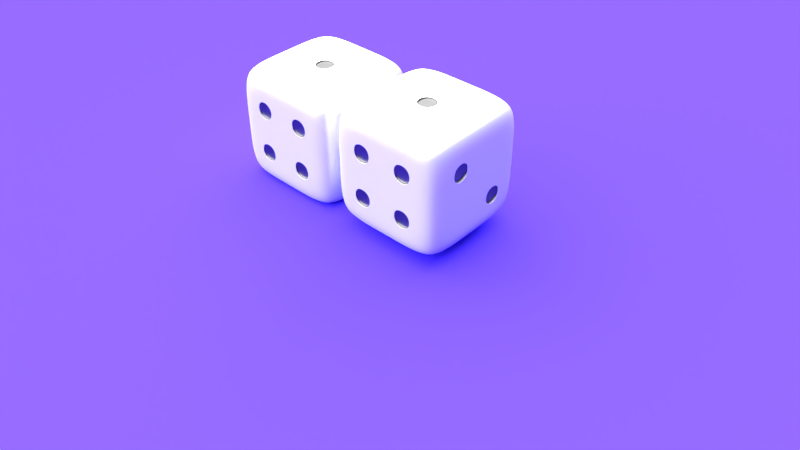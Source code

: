 # Source: Dado_.blend  (saved by Blender 2.79.0; exported with 4.5.12 LTS)
import bpy
from mathutils import Matrix  # noqa: F401  (used for matrix-valued properties, if any)

bpy.ops.wm.read_factory_settings(use_empty=True)
scene = bpy.context.scene
scene.name = 'Scene'

# ---- collections
col_collection_1 = bpy.data.collections.new('Collection 1'); scene.collection.children.link(col_collection_1)

# ---- materials (node trees are filled in below, after node groups)
mat_material_003 = bpy.data.materials.new('Material.003')
mat_material_003.alpha_threshold = 0.0
mat_material_003.roughness = 0.5
mat_material_001 = bpy.data.materials.new('Material.001')
mat_material_001.alpha_threshold = 0.0
mat_material_001.roughness = 0.5
mat_material_001.line_color = (0.0, 0.0, 0.0, 1.0)
mat_material_002 = bpy.data.materials.new('Material.002')
mat_material_002.alpha_threshold = 0.0
mat_material_002.roughness = 0.5

# ---- material node trees
mat_material_003.use_nodes = True; mat_material_003.node_tree.nodes.clear()
_N = mat_material_003.node_tree.nodes; _L = mat_material_003.node_tree.links
n0 = _N.new('ShaderNodeOutputMaterial'); n0.name = 'Material Output'; n0.location = (300, 300)
n1 = _N.new('ShaderNodeBsdfDiffuse'); n1.name = 'Diffuse BSDF'; n1.location = (10, 300)
n1.inputs[0].default_value = (0.07, 0.034, 0.8, 1.0)
_L.new(n1.outputs[0], n0.inputs[0])
n0.is_active_output = True
mat_material_001.use_nodes = True; mat_material_001.node_tree.nodes.clear()
_N = mat_material_001.node_tree.nodes; _L = mat_material_001.node_tree.links
n0 = _N.new('ShaderNodeOutputMaterial'); n0.name = 'Material'; n0.location = (300, 300)
n1 = _N.new('ShaderNodeMixShader'); n1.name = 'Mezclar sombreadores'; n1.location = (10, 300)
n2 = _N.new('ShaderNodeBsdfDiffuse'); n2.name = 'BSDF Difuso'; n2.location = (-190, 200)
n3 = _N.new('ShaderNodeBsdfAnisotropic'); n3.name = 'BSDF Reflectivo'; n3.location = (-190, 100)
n3.distribution = 'BECKMANN'
n3.inputs[1].default_value = 0.4472
_L.new(n1.outputs[0], n0.inputs[0])
_L.new(n2.outputs[0], n1.inputs[1])
_L.new(n3.outputs[0], n1.inputs[2])
n0.is_active_output = True
mat_material_002.use_nodes = True; mat_material_002.node_tree.nodes.clear()
_N = mat_material_002.node_tree.nodes; _L = mat_material_002.node_tree.links
n0 = _N.new('ShaderNodeOutputMaterial'); n0.name = 'Material'; n0.location = (300, 300)
n1 = _N.new('ShaderNodeMixShader'); n1.name = 'Mezclar sombreadores'; n1.location = (10, 300)
n1.inputs[0].default_value = 0.169
n2 = _N.new('ShaderNodeBsdfDiffuse'); n2.name = 'Diffuse BSDF'; n2.location = (-190, 200)
n2.inputs[0].default_value = (0.0, 0.0, 0.0, 1.0)
n3 = _N.new('ShaderNodeBsdfAnisotropic'); n3.name = 'Glossy BSDF'; n3.location = (-190, 100)
n3.distribution = 'BECKMANN'
n3.inputs[1].default_value = 0.4472
_L.new(n1.outputs[0], n0.inputs[0])
_L.new(n2.outputs[0], n1.inputs[1])
_L.new(n3.outputs[0], n1.inputs[2])
n0.is_active_output = True

# ---- world
world_world = bpy.data.worlds.new('World'); scene.world = world_world
world_world.color = (0.05088, 0.05088, 0.05088)
world_world.use_sun_shadow = False
world_world.sun_shadow_jitter_overblur = 0.0
world_world.cycles.sampling_method = 'MANUAL'

# ---- cameras
cam_camera = bpy.data.cameras.new('Camera')
cam_camera.clip_end = 100.0
cam_camera.lens = 35.0
cam_camera.sensor_width = 32.0
cam_camera.sensor_height = 18.0
cam_camera.ortho_scale = 7.314
cam_camera.dof.focus_distance = 0.0

# ---- lights
light_lamp = bpy.data.lights.new('Lamp', 'SUN')
light_lamp.transmission_factor = 0.0
light_lamp.cutoff_distance = 30.0
light_lamp.angle = 2.498
light_lamp.energy = 16.9
light_lamp.shadow_buffer_clip_start = 1.001
light_lamp.shadow_soft_size = 3.0
light_lamp.shadow_cascade_max_distance = 1000.0

# ---- meshes
me_plane = bpy.data.meshes.new('Plane')
me_plane.from_pydata([(-1.0, -1.0, 0.0), (1.0, -1.0, 0.0), (-1.0, 1.0, 0.0), (1.0, 1.0, 0.0)], [], [(0, 1, 3, 2)])
me_plane.materials.append(mat_material_003)
me_plane.use_remesh_preserve_volume = False
me_plane.use_remesh_preserve_attributes = False
me_plane.use_mirror_vertex_groups = False
me_plane.update()
me_cube_001 = bpy.data.meshes.new('Cube.001')
me_cube_001.from_pydata([(0.9248, 0.9248, -0.9248), (0.9248, -0.9248, -0.9248), (-0.9248, -0.9248, -0.9248), (-0.9248, 0.9248, -0.9248), (0.9248, 0.9248, 0.9248), (0.9248, -0.9248, 0.9248), (-0.9248, -0.9248, 0.9248), (-0.9248, 0.9248, 0.9248), (1.0, 0.6, -1.0), (1.0, 0.2, -1.0), (1.0, -0.2, -1.0), (1.0, -0.6, -1.0), (-1.0, -0.6, -1.0), (-1.0, -0.2, -1.0), (-1.0, 0.2, -1.0), (-1.0, 0.6, -1.0), (1.0, 0.6, 1.0), (1.0, 0.2, 1.0), (1.0, -0.2, 1.0), (1.0, -0.6, 1.0), (-1.0, -0.6, 1.0), (-1.0, -0.2, 1.0), (-1.0, 0.2, 1.0), (-1.0, 0.6, 1.0), (0.6, 1.0, -1.0), (0.2, 1.0, -1.0), (-0.2, 1.0, -1.0), (-0.6, 1.0, -1.0), (0.6, -1.0, -1.0), (0.2, -1.0, -1.0), (-0.2, -1.0, -1.0), (-0.6, -1.0, -1.0), (0.6, 1.0, 1.0), (0.2, 1.0, 1.0), (-0.2, 1.0, 1.0), (-0.6, 1.0, 1.0), (0.6, -1.0, 1.0), (0.2, -1.0, 1.0), (-0.2, -1.0, 1.0), (-0.6, -1.0, 1.0), (-0.6, 0.6, 1.0), (-0.2, 0.6, 1.0), (0.2, 0.6, 1.0), (0.6, 0.6, 1.0), (-0.6, 0.2, 1.0), (-0.2, 0.2, 1.0), (0.2, 0.2, 1.0), (0.6, 0.2, 1.0), (-0.6, -0.2, 1.0), (-0.2, -0.2, 1.0), (0.2, -0.2, 1.0), (0.6, -0.2, 1.0), (-0.6, -0.6, 1.0), (-0.2, -0.6, 1.0), (0.2, -0.6, 1.0), (0.6, -0.6, 1.0), (0.6, 0.6, -1.0), (0.2, 0.6, -1.0), (-0.2, 0.6, -1.0), (-0.6, 0.6, -1.0), (0.6, 0.2, -1.0), (0.2, 0.2, -1.0), (-0.2, 0.2, -1.0), (-0.6, 0.2, -1.0), (0.6, -0.2, -1.0), (0.2, -0.2, -1.0), (-0.2, -0.2, -1.0), (-0.6, -0.2, -1.0), (0.6, -0.6, -1.0), (0.2, -0.6, -1.0), (-0.2, -0.6, -1.0), (-0.6, -0.6, -1.0), (1.0, 1.0, -0.6), (1.0, 1.0, -0.2), (1.0, 1.0, 0.2), (1.0, 1.0, 0.6), (1.0, -1.0, -0.6), (1.0, -1.0, -0.2), (1.0, -1.0, 0.2), (1.0, -1.0, 0.6), (-1.0, -1.0, -0.6), (-1.0, -1.0, -0.2), (-1.0, -1.0, 0.2), (-1.0, -1.0, 0.6), (-1.0, 1.0, -0.6), (-1.0, 1.0, -0.2), (-1.0, 1.0, 0.2), (-1.0, 1.0, 0.6), (-1.0, -0.6, 0.6), (-1.0, -0.6, 0.2), (-1.0, -0.6, -0.2), (-1.0, -0.6, -0.6), (-1.0, -0.2, 0.6), (-1.0, -0.2, 0.2), (-1.0, -0.2, -0.2), (-1.0, -0.2, -0.6), (-1.0, 0.2, 0.6), (-1.0, 0.2, 0.2), (-1.0, 0.2, -0.2), (-1.0, 0.2, -0.6), (-1.0, 0.6, 0.6), (-1.0, 0.6, 0.2), (-1.0, 0.6, -0.2), (-1.0, 0.6, -0.6), (1.0, 0.6, 0.6), (1.0, 0.6, 0.2), (1.0, 0.6, -0.2), (1.0, 0.6, -0.6), (1.0, 0.2, 0.6), (1.0, 0.2, 0.2), (1.0, 0.2, -0.2), (1.0, 0.2, -0.6), (1.0, -0.2, 0.6), (1.0, -0.2, 0.2), (1.0, -0.2, -0.2), (1.0, -0.2, -0.6), (1.0, -0.6, 0.6), (1.0, -0.6, 0.2), (1.0, -0.6, -0.2), (1.0, -0.6, -0.6), (0.6, 1.0, -0.6), (0.6, 1.0, -0.2), (0.6, 1.0, 0.2), (0.6, 1.0, 0.6), (0.2, 1.0, -0.6), (0.2, 1.0, -0.2), (0.2, 1.0, 0.2), (0.2, 1.0, 0.6), (-0.2, 1.0, -0.6), (-0.2, 1.0, -0.2), (-0.2, 1.0, 0.2), (-0.2, 1.0, 0.6), (-0.6, 1.0, -0.6), (-0.6, 1.0, -0.2), (-0.6, 1.0, 0.2), (-0.6, 1.0, 0.6), (0.6, -1.0, 0.6), (0.6, -1.0, 0.2), (0.6, -1.0, -0.2), (0.6, -1.0, -0.6), (0.2, -1.0, 0.6), (0.2, -1.0, 0.2), (0.2, -1.0, -0.2), (0.2, -1.0, -0.6), (-0.2, -1.0, 0.6), (-0.2, -1.0, 0.2), (-0.2, -1.0, -0.2), (-0.2, -1.0, -0.6), (-0.6, -1.0, 0.6), (-0.6, -1.0, 0.2), (-0.6, -1.0, -0.2), (-0.6, -1.0, -0.6), (0.5644, -0.2356, -1.0), (0.5644, -0.5644, -1.0), (0.2356, -0.5644, -1.0), (0.2356, -0.2356, -1.0), (-0.2356, -0.2356, -1.0), (-0.2356, -0.5644, -1.0), (-0.5644, -0.5644, -1.0), (-0.5644, -0.2356, -1.0), (0.5644, 0.1644, -1.0), (0.5644, -0.1644, -1.0), (0.2356, -0.1644, -1.0), (0.2356, 0.1644, -1.0), (-0.2356, 0.1644, -1.0), (-0.2356, -0.1644, -1.0), (-0.5644, -0.1644, -1.0), (-0.5644, 0.1644, -1.0), (0.5644, 0.5644, -1.0), (0.5644, 0.2356, -1.0), (0.2356, 0.2356, -1.0), (0.2356, 0.5644, -1.0), (-0.2356, 0.5644, -1.0), (-0.2356, 0.2356, -1.0), (-0.5644, 0.2356, -1.0), (-0.5644, 0.5644, -1.0), (0.1644, 0.1644, 1.0), (-0.1644, 0.1644, 1.0), (-0.1644, -0.1644, 1.0), (0.1644, -0.1644, 1.0), (-0.2356, -1.0, 0.2356), (-0.2356, -1.0, 0.5644), (-0.5644, -1.0, 0.5644), (-0.5644, -1.0, 0.2356), (0.5644, -1.0, -0.5644), (0.5644, -1.0, -0.2356), (0.2356, -1.0, -0.2356), (0.2356, -1.0, -0.5644), (-0.2356, 1.0, 0.5644), (-0.2356, 1.0, 0.2356), (-0.5644, 1.0, 0.2356), (-0.5644, 1.0, 0.5644), (-0.2356, 1.0, -0.2356), (-0.2356, 1.0, -0.5644), (-0.5644, 1.0, -0.5644), (-0.5644, 1.0, -0.2356), (0.1644, 1.0, 0.1644), (0.1644, 1.0, -0.1644), (-0.1644, 1.0, -0.1644), (-0.1644, 1.0, 0.1644), (0.5644, 1.0, 0.5644), (0.5644, 1.0, 0.2356), (0.2356, 1.0, 0.2356), (0.2356, 1.0, 0.5644), (0.5644, 1.0, -0.2356), (0.5644, 1.0, -0.5644), (0.2356, 1.0, -0.5644), (0.2356, 1.0, -0.2356), (1.0, -0.2356, -0.5644), (1.0, -0.2356, -0.2356), (1.0, -0.5644, -0.2356), (1.0, -0.5644, -0.5644), (1.0, 0.1644, -0.1644), (1.0, 0.1644, 0.1644), (1.0, -0.1644, 0.1644), (1.0, -0.1644, -0.1644), (1.0, 0.5644, 0.2356), (1.0, 0.5644, 0.5644), (1.0, 0.2356, 0.5644), (1.0, 0.2356, 0.2356), (-1.0, 0.2356, -0.5644), (-1.0, 0.2356, -0.2356), (-1.0, 0.5644, -0.2356), (-1.0, 0.5644, -0.5644), (-1.0, 0.2356, 0.2356), (-1.0, 0.2356, 0.5644), (-1.0, 0.5644, 0.5644), (-1.0, 0.5644, 0.2356), (-1.0, -0.5644, -0.5644), (-1.0, -0.5644, -0.2356), (-1.0, -0.2356, -0.2356), (-1.0, -0.2356, -0.5644), (-1.0, -0.5644, 0.2356), (-1.0, -0.5644, 0.5644), (-1.0, -0.2356, 0.5644), (-1.0, -0.2356, 0.2356), (0.5644, -0.2356, -1.0), (0.5644, -0.5644, -1.0), (0.2356, -0.5644, -1.0), (0.2356, -0.2356, -1.0), (-0.2356, -0.2356, -1.0), (-0.2356, -0.5644, -1.0), (-0.5644, -0.5644, -1.0), (-0.5644, -0.2356, -1.0), (0.5644, 0.1644, -1.0), (0.5644, -0.1644, -1.0), (0.2356, -0.1644, -1.0), (0.2356, 0.1644, -1.0), (-0.2356, 0.1644, -1.0), (-0.2356, -0.1644, -1.0), (-0.5644, -0.1644, -1.0), (-0.5644, 0.1644, -1.0), (0.5644, 0.5644, -1.0), (0.5644, 0.2356, -1.0), (0.2356, 0.2356, -1.0), (0.2356, 0.5644, -1.0), (-0.2356, 0.5644, -1.0), (-0.2356, 0.2356, -1.0), (-0.5644, 0.2356, -1.0), (-0.5644, 0.5644, -1.0), (0.1644, 0.1644, 1.0), (-0.1644, 0.1644, 1.0), (-0.1644, -0.1644, 1.0), (0.1644, -0.1644, 1.0), (-0.2356, -1.0, 0.2356), (-0.2356, -1.0, 0.5644), (-0.5644, -1.0, 0.5644), (-0.5644, -1.0, 0.2356), (0.5644, -1.0, -0.5644), (0.5644, -1.0, -0.2356), (0.2356, -1.0, -0.2356), (0.2356, -1.0, -0.5644), (-0.2356, 1.0, 0.5644), (-0.2356, 1.0, 0.2356), (-0.5644, 1.0, 0.2356), (-0.5644, 1.0, 0.5644), (-0.2356, 1.0, -0.2356), (-0.2356, 1.0, -0.5644), (-0.5644, 1.0, -0.5644), (-0.5644, 1.0, -0.2356), (0.1644, 1.0, 0.1644), (0.1644, 1.0, -0.1644), (-0.1644, 1.0, -0.1644), (-0.1644, 1.0, 0.1644), (0.5644, 1.0, 0.5644), (0.5644, 1.0, 0.2356), (0.2356, 1.0, 0.2356), (0.2356, 1.0, 0.5644), (0.5644, 1.0, -0.2356), (0.5644, 1.0, -0.5644), (0.2356, 1.0, -0.5644), (0.2356, 1.0, -0.2356), (1.0, -0.2356, -0.5644), (1.0, -0.2356, -0.2356), (1.0, -0.5644, -0.2356), (1.0, -0.5644, -0.5644), (1.0, 0.1644, -0.1644), (1.0, 0.1644, 0.1644), (1.0, -0.1644, 0.1644), (1.0, -0.1644, -0.1644), (1.0, 0.5644, 0.2356), (1.0, 0.5644, 0.5644), (1.0, 0.2356, 0.5644), (1.0, 0.2356, 0.2356), (-1.0, 0.2356, -0.5644), (-1.0, 0.2356, -0.2356), (-1.0, 0.5644, -0.2356), (-1.0, 0.5644, -0.5644), (-1.0, 0.2356, 0.2356), (-1.0, 0.2356, 0.5644), (-1.0, 0.5644, 0.5644), (-1.0, 0.5644, 0.2356), (-1.0, -0.5644, -0.5644), (-1.0, -0.5644, -0.2356), (-1.0, -0.2356, -0.2356), (-1.0, -0.2356, -0.5644), (-1.0, -0.5644, 0.2356), (-1.0, -0.5644, 0.5644), (-1.0, -0.2356, 0.5644), (-1.0, -0.2356, 0.2356), (0.5644, 0.5644, -0.9468), (0.5644, 0.2356, -0.9468), (0.2356, 0.2356, -0.9468), (0.2356, 0.5644, -0.9468), (-0.2356, 0.1644, -0.9468), (-0.2356, -0.1644, -0.9468), (-0.5644, -0.1644, -0.9468), (-0.5644, 0.1644, -0.9468), (0.5644, 0.1644, -0.9468), (0.5644, -0.1644, -0.9468), (0.2356, -0.1644, -0.9468), (0.2356, 0.1644, -0.9468), (-0.2356, -0.2356, -0.9468), (-0.2356, -0.5644, -0.9468), (-0.5644, -0.5644, -0.9468), (-0.5644, -0.2356, -0.9468), (0.5644, -0.2356, -0.9468), (0.5644, -0.5644, -0.9468), (0.2356, -0.5644, -0.9468), (0.2356, -0.2356, -0.9468), (-0.2356, 0.5644, -0.9468), (-0.2356, 0.2356, -0.9468), (-0.5644, 0.2356, -0.9468), (-0.5644, 0.5644, -0.9468), (0.1644, 0.1644, 0.9468), (-0.1644, 0.1644, 0.9468), (-0.1644, -0.1644, 0.9468), (0.1644, -0.1644, 0.9468), (-0.2356, -0.9468, 0.2356), (-0.2356, -0.9468, 0.5644), (-0.5644, -0.9468, 0.5644), (-0.5644, -0.9468, 0.2356), (0.5644, -0.9468, -0.5644), (0.5644, -0.9468, -0.2356), (0.2356, -0.9468, -0.2356), (0.2356, -0.9468, -0.5644), (-0.2356, 0.9468, 0.5644), (-0.2356, 0.9468, 0.2356), (-0.5644, 0.9468, 0.2356), (-0.5644, 0.9468, 0.5644), (-0.2356, 0.9468, -0.2356), (-0.2356, 0.9468, -0.5644), (-0.5644, 0.9468, -0.5644), (-0.5644, 0.9468, -0.2356), (0.1644, 0.9468, 0.1644), (0.1644, 0.9468, -0.1644), (-0.1644, 0.9468, -0.1644), (-0.1644, 0.9468, 0.1644), (0.5644, 0.9468, 0.5644), (0.5644, 0.9468, 0.2356), (0.2356, 0.9468, 0.2356), (0.2356, 0.9468, 0.5644), (0.5644, 0.9468, -0.2356), (0.5644, 0.9468, -0.5644), (0.2356, 0.9468, -0.5644), (0.2356, 0.9468, -0.2356), (0.9468, -0.2356, -0.5644), (0.9468, -0.2356, -0.2356), (0.9468, -0.5644, -0.2356), (0.9468, -0.5644, -0.5644), (0.9468, 0.1644, -0.1644), (0.9468, 0.1644, 0.1644), (0.9468, -0.1644, 0.1644), (0.9468, -0.1644, -0.1644), (0.9468, 0.5644, 0.2356), (0.9468, 0.5644, 0.5644), (0.9468, 0.2356, 0.5644), (0.9468, 0.2356, 0.2356), (-0.9468, 0.2356, -0.5644), (-0.9468, 0.2356, -0.2356), (-0.9468, 0.5644, -0.2356), (-0.9468, 0.5644, -0.5644), (-0.9468, 0.2356, 0.2356), (-0.9468, 0.2356, 0.5644), (-0.9468, 0.5644, 0.5644), (-0.9468, 0.5644, 0.2356), (-0.9468, -0.5644, -0.5644), (-0.9468, -0.5644, -0.2356), (-0.9468, -0.2356, -0.2356), (-0.9468, -0.2356, -0.5644), (-0.9468, -0.5644, 0.2356), (-0.9468, -0.5644, 0.5644), (-0.9468, -0.2356, 0.5644), (-0.9468, -0.2356, 0.2356)], [], [(71, 31, 2, 12), (52, 20, 6, 39), (116, 19, 5, 79), (148, 39, 6, 83), (100, 23, 7, 87), (132, 27, 3, 84), (83, 6, 20, 88), (88, 20, 21, 92), (92, 21, 22, 96), (96, 22, 23, 100), (75, 4, 16, 104), (104, 16, 17, 108), (108, 17, 18, 112), (112, 18, 19, 116), (35, 7, 23, 40), (40, 23, 22, 44), (44, 22, 21, 48), (48, 21, 20, 52), (27, 59, 15, 3), (59, 63, 14, 15), (63, 67, 13, 14), (67, 71, 12, 13), (10, 11, 68, 64), (65, 69, 70, 66), (164, 248, 251, 167), (9, 10, 64, 60), (167, 251, 250, 166), (61, 65, 66, 62), (166, 250, 249, 165), (8, 9, 60, 56), (165, 249, 248, 164), (57, 61, 62, 58), (0, 8, 56, 24), (24, 56, 57, 25), (25, 57, 58, 26), (26, 58, 59, 27), (18, 51, 55, 19), (51, 50, 54, 55), (50, 49, 53, 54), (49, 48, 52, 53), (17, 47, 51, 18), (47, 46, 50, 51), (160, 244, 247, 163), (45, 44, 48, 49), (16, 43, 47, 17), (43, 42, 46, 47), (42, 41, 45, 46), (41, 40, 44, 45), (4, 32, 43, 16), (32, 33, 42, 43), (33, 34, 41, 42), (34, 35, 40, 41), (72, 0, 24, 120), (120, 24, 25, 124), (124, 25, 26, 128), (128, 26, 27, 132), (79, 5, 36, 136), (136, 36, 37, 140), (140, 37, 38, 144), (144, 38, 39, 148), (19, 55, 36, 5), (55, 54, 37, 36), (54, 53, 38, 37), (53, 52, 39, 38), (11, 1, 28, 68), (68, 28, 29, 69), (69, 29, 30, 70), (70, 30, 31, 71), (30, 147, 151, 31), (147, 146, 150, 151), (146, 145, 149, 150), (163, 247, 246, 162), (29, 143, 147, 30), (143, 142, 146, 147), (142, 141, 145, 146), (141, 140, 144, 145), (28, 139, 143, 29), (162, 246, 245, 161), (138, 137, 141, 142), (137, 136, 140, 141), (1, 76, 139, 28), (76, 77, 138, 139), (77, 78, 137, 138), (78, 79, 136, 137), (34, 131, 135, 35), (161, 245, 244, 160), (130, 129, 133, 134), (33, 127, 131, 34), (127, 126, 130, 131), (156, 240, 243, 159), (125, 124, 128, 129), (32, 123, 127, 33), (159, 243, 242, 158), (122, 121, 125, 126), (158, 242, 241, 157), (4, 75, 123, 32), (75, 74, 122, 123), (74, 73, 121, 122), (73, 72, 120, 121), (10, 115, 119, 11), (157, 241, 240, 156), (114, 113, 117, 118), (113, 112, 116, 117), (9, 111, 115, 10), (111, 110, 114, 115), (109, 108, 112, 113), (8, 107, 111, 9), (107, 106, 110, 111), (106, 105, 109, 110), (152, 236, 239, 155), (0, 72, 107, 8), (72, 73, 106, 107), (73, 74, 105, 106), (74, 75, 104, 105), (14, 99, 103, 15), (155, 239, 238, 154), (98, 97, 101, 102), (154, 238, 237, 153), (13, 95, 99, 14), (95, 94, 98, 99), (94, 93, 97, 98), (93, 92, 96, 97), (12, 91, 95, 13), (153, 237, 236, 152), (90, 89, 93, 94), (2, 80, 91, 12), (80, 81, 90, 91), (81, 82, 89, 90), (82, 83, 88, 89), (35, 135, 87, 7), (135, 134, 86, 87), (134, 133, 85, 86), (133, 132, 84, 85), (15, 103, 84, 3), (103, 102, 85, 84), (102, 101, 86, 85), (101, 100, 87, 86), (31, 151, 80, 2), (151, 150, 81, 80), (150, 149, 82, 81), (149, 148, 83, 82), (11, 119, 76, 1), (119, 118, 77, 76), (118, 117, 78, 77), (117, 116, 79, 78), (336, 337, 338, 339), (68, 153, 152, 64), (69, 154, 153, 68), (65, 155, 154, 69), (64, 152, 155, 65), (240, 332, 335, 243), (70, 157, 156, 66), (71, 158, 157, 70), (67, 159, 158, 71), (66, 156, 159, 67), (243, 335, 334, 242), (64, 161, 160, 60), (65, 162, 161, 64), (61, 163, 162, 65), (60, 160, 163, 61), (242, 334, 333, 241), (66, 165, 164, 62), (67, 166, 165, 66), (63, 167, 166, 67), (62, 164, 167, 63), (241, 333, 332, 240), (60, 169, 168, 56), (61, 170, 169, 60), (57, 171, 170, 61), (56, 168, 171, 57), (332, 333, 334, 335), (62, 173, 172, 58), (63, 174, 173, 62), (59, 175, 174, 63), (58, 172, 175, 59), (244, 328, 331, 247), (45, 177, 176, 46), (49, 178, 177, 45), (50, 179, 178, 49), (46, 176, 179, 50), (247, 331, 330, 246), (144, 181, 180, 145), (148, 182, 181, 144), (149, 183, 182, 148), (145, 180, 183, 149), (246, 330, 329, 245), (138, 185, 184, 139), (142, 186, 185, 138), (143, 187, 186, 142), (139, 184, 187, 143), (245, 329, 328, 244), (130, 189, 188, 131), (134, 190, 189, 130), (135, 191, 190, 134), (131, 188, 191, 135), (328, 329, 330, 331), (128, 193, 192, 129), (132, 194, 193, 128), (133, 195, 194, 132), (129, 192, 195, 133), (248, 324, 327, 251), (125, 197, 196, 126), (129, 198, 197, 125), (130, 199, 198, 129), (126, 196, 199, 130), (251, 327, 326, 250), (122, 201, 200, 123), (126, 202, 201, 122), (127, 203, 202, 126), (123, 200, 203, 127), (250, 326, 325, 249), (120, 205, 204, 121), (124, 206, 205, 120), (125, 207, 206, 124), (121, 204, 207, 125), (249, 325, 324, 248), (114, 209, 208, 115), (118, 210, 209, 114), (119, 211, 210, 118), (115, 208, 211, 119), (324, 325, 326, 327), (109, 213, 212, 110), (113, 214, 213, 109), (114, 215, 214, 113), (110, 212, 215, 114), (252, 320, 323, 255), (104, 217, 216, 105), (108, 218, 217, 104), (109, 219, 218, 108), (105, 216, 219, 109), (255, 323, 322, 254), (98, 221, 220, 99), (102, 222, 221, 98), (103, 223, 222, 102), (99, 220, 223, 103), (254, 322, 321, 253), (96, 225, 224, 97), (100, 226, 225, 96), (101, 227, 226, 100), (97, 224, 227, 101), (253, 321, 320, 252), (90, 229, 228, 91), (94, 230, 229, 90), (95, 231, 230, 94), (91, 228, 231, 95), (320, 321, 322, 323), (88, 233, 232, 89), (92, 234, 233, 88), (93, 235, 234, 92), (89, 232, 235, 93), (169, 253, 252, 168), (170, 254, 253, 169), (171, 255, 254, 170), (168, 252, 255, 171), (173, 257, 256, 172), (174, 258, 257, 173), (175, 259, 258, 174), (172, 256, 259, 175), (177, 261, 260, 176), (178, 262, 261, 177), (179, 263, 262, 178), (176, 260, 263, 179), (181, 265, 264, 180), (182, 266, 265, 181), (183, 267, 266, 182), (180, 264, 267, 183), (185, 269, 268, 184), (186, 270, 269, 185), (187, 271, 270, 186), (184, 268, 271, 187), (189, 273, 272, 188), (190, 274, 273, 189), (191, 275, 274, 190), (188, 272, 275, 191), (193, 277, 276, 192), (194, 278, 277, 193), (195, 279, 278, 194), (192, 276, 279, 195), (197, 281, 280, 196), (198, 282, 281, 197), (199, 283, 282, 198), (196, 280, 283, 199), (201, 285, 284, 200), (202, 286, 285, 201), (203, 287, 286, 202), (200, 284, 287, 203), (205, 289, 288, 204), (206, 290, 289, 205), (207, 291, 290, 206), (204, 288, 291, 207), (209, 293, 292, 208), (210, 294, 293, 209), (211, 295, 294, 210), (208, 292, 295, 211), (213, 297, 296, 212), (214, 298, 297, 213), (215, 299, 298, 214), (212, 296, 299, 215), (217, 301, 300, 216), (218, 302, 301, 217), (219, 303, 302, 218), (216, 300, 303, 219), (221, 305, 304, 220), (222, 306, 305, 221), (223, 307, 306, 222), (220, 304, 307, 223), (225, 309, 308, 224), (226, 310, 309, 225), (227, 311, 310, 226), (224, 308, 311, 227), (229, 313, 312, 228), (230, 314, 313, 229), (231, 315, 314, 230), (228, 312, 315, 231), (233, 317, 316, 232), (234, 318, 317, 233), (235, 319, 318, 234), (232, 316, 319, 235), (237, 337, 336, 236), (238, 338, 337, 237), (239, 339, 338, 238), (236, 336, 339, 239), (340, 341, 342, 343), (257, 341, 340, 256), (258, 342, 341, 257), (259, 343, 342, 258), (256, 340, 343, 259), (344, 345, 346, 347), (261, 345, 344, 260), (262, 346, 345, 261), (263, 347, 346, 262), (260, 344, 347, 263), (348, 349, 350, 351), (265, 349, 348, 264), (266, 350, 349, 265), (267, 351, 350, 266), (264, 348, 351, 267), (352, 353, 354, 355), (269, 353, 352, 268), (270, 354, 353, 269), (271, 355, 354, 270), (268, 352, 355, 271), (356, 357, 358, 359), (273, 357, 356, 272), (274, 358, 357, 273), (275, 359, 358, 274), (272, 356, 359, 275), (360, 361, 362, 363), (277, 361, 360, 276), (278, 362, 361, 277), (279, 363, 362, 278), (276, 360, 363, 279), (364, 365, 366, 367), (281, 365, 364, 280), (282, 366, 365, 281), (283, 367, 366, 282), (280, 364, 367, 283), (368, 369, 370, 371), (285, 369, 368, 284), (286, 370, 369, 285), (287, 371, 370, 286), (284, 368, 371, 287), (372, 373, 374, 375), (289, 373, 372, 288), (290, 374, 373, 289), (291, 375, 374, 290), (288, 372, 375, 291), (376, 377, 378, 379), (293, 377, 376, 292), (294, 378, 377, 293), (295, 379, 378, 294), (292, 376, 379, 295), (380, 381, 382, 383), (297, 381, 380, 296), (298, 382, 381, 297), (299, 383, 382, 298), (296, 380, 383, 299), (384, 385, 386, 387), (301, 385, 384, 300), (302, 386, 385, 301), (303, 387, 386, 302), (300, 384, 387, 303), (388, 389, 390, 391), (305, 389, 388, 304), (306, 390, 389, 305), (307, 391, 390, 306), (304, 388, 391, 307), (392, 393, 394, 395), (309, 393, 392, 308), (310, 394, 393, 309), (311, 395, 394, 310), (308, 392, 395, 311), (396, 397, 398, 399), (313, 397, 396, 312), (314, 398, 397, 313), (315, 399, 398, 314), (312, 396, 399, 315), (400, 401, 402, 403), (317, 401, 400, 316), (318, 402, 401, 317), (319, 403, 402, 318), (316, 400, 403, 319)])
me_cube_001.polygons.foreach_set('use_smooth', [True] * 402)
me_cube_001.polygons.foreach_set('material_index', [0, 0, 0, 0, 0, 0, 0, 0, 0, 0, 0, 0, 0, 0, 0, 0, 0, 0, 0, 0, 0, 0, 0, 0, 0, 0, 0, 0, 0, 0, 0, 0, 0, 0, 0, 0, 0, 0, 0, 0, 0, 0, 0, 0, 0, 0, 0, 0, 0, 0, 0, 0, 0, 0, 0, 0, 0, 0, 0, 0, 0, 0, 0, 0, 0, 0, 0, 0, 0, 0, 0, 0, 0, 0, 0, 0, 0, 0, 0, 0, 0, 0, 0, 0, 0, 0, 0, 0, 0, 0, 0, 0, 0, 0, 0, 0, 0, 0, 0, 0, 0, 0, 0, 0, 0, 0, 0, 0, 0, 0, 0, 0, 0, 0, 0, 0, 0, 0, 0, 0, 0, 0, 0, 0, 0, 0, 0, 0, 0, 0, 0, 0, 0, 0, 0, 0, 0, 0, 0, 0, 0, 0, 0, 0, 0, 1, 0, 0, 0, 0, 1, 0, 0, 0, 0, 1, 0, 0, 0, 0, 1, 0, 0, 0, 0, 1, 0, 0, 0, 0, 1, 0, 0, 0, 0, 1, 0, 0, 0, 0, 1, 0, 0, 0, 0, 1, 0, 0, 0, 0, 1, 0, 0, 0, 0, 1, 0, 0, 0, 0, 1, 0, 0, 0, 0, 1, 0, 0, 0, 0, 1, 0, 0, 0, 0, 1, 0, 0, 0, 0, 1, 0, 0, 0, 0, 1, 0, 0, 0, 0, 1, 0, 0, 0, 0, 1, 0, 0, 0, 0, 1, 0, 0, 0, 0, 1, 0, 0, 0, 0, 0, 0, 0, 0, 0, 0, 0, 0, 0, 0, 0, 0, 0, 0, 0, 0, 0, 0, 0, 0, 0, 0, 0, 0, 0, 0, 0, 0, 0, 0, 0, 0, 0, 0, 0, 0, 0, 0, 0, 0, 0, 0, 0, 0, 0, 0, 0, 0, 0, 0, 0, 0, 0, 0, 0, 0, 0, 0, 0, 0, 0, 0, 0, 0, 0, 0, 0, 0, 1, 1, 1, 1, 1, 1, 1, 1, 1, 1, 1, 1, 1, 1, 1, 1, 1, 1, 1, 1, 1, 1, 1, 1, 1, 1, 1, 1, 1, 1, 1, 1, 1, 1, 1, 1, 1, 1, 1, 1, 1, 1, 1, 1, 1, 1, 1, 1, 1, 1, 1, 1, 1, 1, 1, 1, 1, 1, 1, 1, 1, 1, 1, 1, 1, 1, 1, 1, 1, 1, 1, 1, 1, 1, 1, 1, 1, 1, 1, 1, 1, 1, 1, 1])
me_cube_001.materials.append(mat_material_001)
me_cube_001.materials.append(mat_material_002)
me_cube_001.use_remesh_preserve_volume = False
me_cube_001.use_remesh_preserve_attributes = False
me_cube_001.use_mirror_vertex_groups = False
me_cube_001.update()
me_cube = bpy.data.meshes.new('Cube')
me_cube.from_pydata([(0.9248, 0.9248, -0.9248), (0.9248, -0.9248, -0.9248), (-0.9248, -0.9248, -0.9248), (-0.9248, 0.9248, -0.9248), (0.9248, 0.9248, 0.9248), (0.9248, -0.9248, 0.9248), (-0.9248, -0.9248, 0.9248), (-0.9248, 0.9248, 0.9248), (1.0, 0.6, -1.0), (1.0, 0.2, -1.0), (1.0, -0.2, -1.0), (1.0, -0.6, -1.0), (-1.0, -0.6, -1.0), (-1.0, -0.2, -1.0), (-1.0, 0.2, -1.0), (-1.0, 0.6, -1.0), (1.0, 0.6, 1.0), (1.0, 0.2, 1.0), (1.0, -0.2, 1.0), (1.0, -0.6, 1.0), (-1.0, -0.6, 1.0), (-1.0, -0.2, 1.0), (-1.0, 0.2, 1.0), (-1.0, 0.6, 1.0), (0.6, 1.0, -1.0), (0.2, 1.0, -1.0), (-0.2, 1.0, -1.0), (-0.6, 1.0, -1.0), (0.6, -1.0, -1.0), (0.2, -1.0, -1.0), (-0.2, -1.0, -1.0), (-0.6, -1.0, -1.0), (0.6, 1.0, 1.0), (0.2, 1.0, 1.0), (-0.2, 1.0, 1.0), (-0.6, 1.0, 1.0), (0.6, -1.0, 1.0), (0.2, -1.0, 1.0), (-0.2, -1.0, 1.0), (-0.6, -1.0, 1.0), (-0.6, 0.6, 1.0), (-0.2, 0.6, 1.0), (0.2, 0.6, 1.0), (0.6, 0.6, 1.0), (-0.6, 0.2, 1.0), (-0.2, 0.2, 1.0), (0.2, 0.2, 1.0), (0.6, 0.2, 1.0), (-0.6, -0.2, 1.0), (-0.2, -0.2, 1.0), (0.2, -0.2, 1.0), (0.6, -0.2, 1.0), (-0.6, -0.6, 1.0), (-0.2, -0.6, 1.0), (0.2, -0.6, 1.0), (0.6, -0.6, 1.0), (0.6, 0.6, -1.0), (0.2, 0.6, -1.0), (-0.2, 0.6, -1.0), (-0.6, 0.6, -1.0), (0.6, 0.2, -1.0), (0.2, 0.2, -1.0), (-0.2, 0.2, -1.0), (-0.6, 0.2, -1.0), (0.6, -0.2, -1.0), (0.2, -0.2, -1.0), (-0.2, -0.2, -1.0), (-0.6, -0.2, -1.0), (0.6, -0.6, -1.0), (0.2, -0.6, -1.0), (-0.2, -0.6, -1.0), (-0.6, -0.6, -1.0), (1.0, 1.0, -0.6), (1.0, 1.0, -0.2), (1.0, 1.0, 0.2), (1.0, 1.0, 0.6), (1.0, -1.0, -0.6), (1.0, -1.0, -0.2), (1.0, -1.0, 0.2), (1.0, -1.0, 0.6), (-1.0, -1.0, -0.6), (-1.0, -1.0, -0.2), (-1.0, -1.0, 0.2), (-1.0, -1.0, 0.6), (-1.0, 1.0, -0.6), (-1.0, 1.0, -0.2), (-1.0, 1.0, 0.2), (-1.0, 1.0, 0.6), (-1.0, -0.6, 0.6), (-1.0, -0.6, 0.2), (-1.0, -0.6, -0.2), (-1.0, -0.6, -0.6), (-1.0, -0.2, 0.6), (-1.0, -0.2, 0.2), (-1.0, -0.2, -0.2), (-1.0, -0.2, -0.6), (-1.0, 0.2, 0.6), (-1.0, 0.2, 0.2), (-1.0, 0.2, -0.2), (-1.0, 0.2, -0.6), (-1.0, 0.6, 0.6), (-1.0, 0.6, 0.2), (-1.0, 0.6, -0.2), (-1.0, 0.6, -0.6), (1.0, 0.6, 0.6), (1.0, 0.6, 0.2), (1.0, 0.6, -0.2), (1.0, 0.6, -0.6), (1.0, 0.2, 0.6), (1.0, 0.2, 0.2), (1.0, 0.2, -0.2), (1.0, 0.2, -0.6), (1.0, -0.2, 0.6), (1.0, -0.2, 0.2), (1.0, -0.2, -0.2), (1.0, -0.2, -0.6), (1.0, -0.6, 0.6), (1.0, -0.6, 0.2), (1.0, -0.6, -0.2), (1.0, -0.6, -0.6), (0.6, 1.0, -0.6), (0.6, 1.0, -0.2), (0.6, 1.0, 0.2), (0.6, 1.0, 0.6), (0.2, 1.0, -0.6), (0.2, 1.0, -0.2), (0.2, 1.0, 0.2), (0.2, 1.0, 0.6), (-0.2, 1.0, -0.6), (-0.2, 1.0, -0.2), (-0.2, 1.0, 0.2), (-0.2, 1.0, 0.6), (-0.6, 1.0, -0.6), (-0.6, 1.0, -0.2), (-0.6, 1.0, 0.2), (-0.6, 1.0, 0.6), (0.6, -1.0, 0.6), (0.6, -1.0, 0.2), (0.6, -1.0, -0.2), (0.6, -1.0, -0.6), (0.2, -1.0, 0.6), (0.2, -1.0, 0.2), (0.2, -1.0, -0.2), (0.2, -1.0, -0.6), (-0.2, -1.0, 0.6), (-0.2, -1.0, 0.2), (-0.2, -1.0, -0.2), (-0.2, -1.0, -0.6), (-0.6, -1.0, 0.6), (-0.6, -1.0, 0.2), (-0.6, -1.0, -0.2), (-0.6, -1.0, -0.6), (0.5644, -0.2356, -1.0), (0.5644, -0.5644, -1.0), (0.2356, -0.5644, -1.0), (0.2356, -0.2356, -1.0), (-0.2356, -0.2356, -1.0), (-0.2356, -0.5644, -1.0), (-0.5644, -0.5644, -1.0), (-0.5644, -0.2356, -1.0), (0.5644, 0.1644, -1.0), (0.5644, -0.1644, -1.0), (0.2356, -0.1644, -1.0), (0.2356, 0.1644, -1.0), (-0.2356, 0.1644, -1.0), (-0.2356, -0.1644, -1.0), (-0.5644, -0.1644, -1.0), (-0.5644, 0.1644, -1.0), (0.5644, 0.5644, -1.0), (0.5644, 0.2356, -1.0), (0.2356, 0.2356, -1.0), (0.2356, 0.5644, -1.0), (-0.2356, 0.5644, -1.0), (-0.2356, 0.2356, -1.0), (-0.5644, 0.2356, -1.0), (-0.5644, 0.5644, -1.0), (0.1644, 0.1644, 1.0), (-0.1644, 0.1644, 1.0), (-0.1644, -0.1644, 1.0), (0.1644, -0.1644, 1.0), (-0.2356, -1.0, 0.2356), (-0.2356, -1.0, 0.5644), (-0.5644, -1.0, 0.5644), (-0.5644, -1.0, 0.2356), (0.5644, -1.0, -0.5644), (0.5644, -1.0, -0.2356), (0.2356, -1.0, -0.2356), (0.2356, -1.0, -0.5644), (-0.2356, 1.0, 0.5644), (-0.2356, 1.0, 0.2356), (-0.5644, 1.0, 0.2356), (-0.5644, 1.0, 0.5644), (-0.2356, 1.0, -0.2356), (-0.2356, 1.0, -0.5644), (-0.5644, 1.0, -0.5644), (-0.5644, 1.0, -0.2356), (0.1644, 1.0, 0.1644), (0.1644, 1.0, -0.1644), (-0.1644, 1.0, -0.1644), (-0.1644, 1.0, 0.1644), (0.5644, 1.0, 0.5644), (0.5644, 1.0, 0.2356), (0.2356, 1.0, 0.2356), (0.2356, 1.0, 0.5644), (0.5644, 1.0, -0.2356), (0.5644, 1.0, -0.5644), (0.2356, 1.0, -0.5644), (0.2356, 1.0, -0.2356), (1.0, -0.2356, -0.5644), (1.0, -0.2356, -0.2356), (1.0, -0.5644, -0.2356), (1.0, -0.5644, -0.5644), (1.0, 0.1644, -0.1644), (1.0, 0.1644, 0.1644), (1.0, -0.1644, 0.1644), (1.0, -0.1644, -0.1644), (1.0, 0.5644, 0.2356), (1.0, 0.5644, 0.5644), (1.0, 0.2356, 0.5644), (1.0, 0.2356, 0.2356), (-1.0, 0.2356, -0.5644), (-1.0, 0.2356, -0.2356), (-1.0, 0.5644, -0.2356), (-1.0, 0.5644, -0.5644), (-1.0, 0.2356, 0.2356), (-1.0, 0.2356, 0.5644), (-1.0, 0.5644, 0.5644), (-1.0, 0.5644, 0.2356), (-1.0, -0.5644, -0.5644), (-1.0, -0.5644, -0.2356), (-1.0, -0.2356, -0.2356), (-1.0, -0.2356, -0.5644), (-1.0, -0.5644, 0.2356), (-1.0, -0.5644, 0.5644), (-1.0, -0.2356, 0.5644), (-1.0, -0.2356, 0.2356), (0.5644, -0.2356, -1.0), (0.5644, -0.5644, -1.0), (0.2356, -0.5644, -1.0), (0.2356, -0.2356, -1.0), (-0.2356, -0.2356, -1.0), (-0.2356, -0.5644, -1.0), (-0.5644, -0.5644, -1.0), (-0.5644, -0.2356, -1.0), (0.5644, 0.1644, -1.0), (0.5644, -0.1644, -1.0), (0.2356, -0.1644, -1.0), (0.2356, 0.1644, -1.0), (-0.2356, 0.1644, -1.0), (-0.2356, -0.1644, -1.0), (-0.5644, -0.1644, -1.0), (-0.5644, 0.1644, -1.0), (0.5644, 0.5644, -1.0), (0.5644, 0.2356, -1.0), (0.2356, 0.2356, -1.0), (0.2356, 0.5644, -1.0), (-0.2356, 0.5644, -1.0), (-0.2356, 0.2356, -1.0), (-0.5644, 0.2356, -1.0), (-0.5644, 0.5644, -1.0), (0.1644, 0.1644, 1.0), (-0.1644, 0.1644, 1.0), (-0.1644, -0.1644, 1.0), (0.1644, -0.1644, 1.0), (-0.2356, -1.0, 0.2356), (-0.2356, -1.0, 0.5644), (-0.5644, -1.0, 0.5644), (-0.5644, -1.0, 0.2356), (0.5644, -1.0, -0.5644), (0.5644, -1.0, -0.2356), (0.2356, -1.0, -0.2356), (0.2356, -1.0, -0.5644), (-0.2356, 1.0, 0.5644), (-0.2356, 1.0, 0.2356), (-0.5644, 1.0, 0.2356), (-0.5644, 1.0, 0.5644), (-0.2356, 1.0, -0.2356), (-0.2356, 1.0, -0.5644), (-0.5644, 1.0, -0.5644), (-0.5644, 1.0, -0.2356), (0.1644, 1.0, 0.1644), (0.1644, 1.0, -0.1644), (-0.1644, 1.0, -0.1644), (-0.1644, 1.0, 0.1644), (0.5644, 1.0, 0.5644), (0.5644, 1.0, 0.2356), (0.2356, 1.0, 0.2356), (0.2356, 1.0, 0.5644), (0.5644, 1.0, -0.2356), (0.5644, 1.0, -0.5644), (0.2356, 1.0, -0.5644), (0.2356, 1.0, -0.2356), (1.0, -0.2356, -0.5644), (1.0, -0.2356, -0.2356), (1.0, -0.5644, -0.2356), (1.0, -0.5644, -0.5644), (1.0, 0.1644, -0.1644), (1.0, 0.1644, 0.1644), (1.0, -0.1644, 0.1644), (1.0, -0.1644, -0.1644), (1.0, 0.5644, 0.2356), (1.0, 0.5644, 0.5644), (1.0, 0.2356, 0.5644), (1.0, 0.2356, 0.2356), (-1.0, 0.2356, -0.5644), (-1.0, 0.2356, -0.2356), (-1.0, 0.5644, -0.2356), (-1.0, 0.5644, -0.5644), (-1.0, 0.2356, 0.2356), (-1.0, 0.2356, 0.5644), (-1.0, 0.5644, 0.5644), (-1.0, 0.5644, 0.2356), (-1.0, -0.5644, -0.5644), (-1.0, -0.5644, -0.2356), (-1.0, -0.2356, -0.2356), (-1.0, -0.2356, -0.5644), (-1.0, -0.5644, 0.2356), (-1.0, -0.5644, 0.5644), (-1.0, -0.2356, 0.5644), (-1.0, -0.2356, 0.2356), (0.5644, 0.5644, -0.9468), (0.5644, 0.2356, -0.9468), (0.2356, 0.2356, -0.9468), (0.2356, 0.5644, -0.9468), (-0.2356, 0.1644, -0.9468), (-0.2356, -0.1644, -0.9468), (-0.5644, -0.1644, -0.9468), (-0.5644, 0.1644, -0.9468), (0.5644, 0.1644, -0.9468), (0.5644, -0.1644, -0.9468), (0.2356, -0.1644, -0.9468), (0.2356, 0.1644, -0.9468), (-0.2356, -0.2356, -0.9468), (-0.2356, -0.5644, -0.9468), (-0.5644, -0.5644, -0.9468), (-0.5644, -0.2356, -0.9468), (0.5644, -0.2356, -0.9468), (0.5644, -0.5644, -0.9468), (0.2356, -0.5644, -0.9468), (0.2356, -0.2356, -0.9468), (-0.2356, 0.5644, -0.9468), (-0.2356, 0.2356, -0.9468), (-0.5644, 0.2356, -0.9468), (-0.5644, 0.5644, -0.9468), (0.1644, 0.1644, 0.9468), (-0.1644, 0.1644, 0.9468), (-0.1644, -0.1644, 0.9468), (0.1644, -0.1644, 0.9468), (-0.2356, -0.9468, 0.2356), (-0.2356, -0.9468, 0.5644), (-0.5644, -0.9468, 0.5644), (-0.5644, -0.9468, 0.2356), (0.5644, -0.9468, -0.5644), (0.5644, -0.9468, -0.2356), (0.2356, -0.9468, -0.2356), (0.2356, -0.9468, -0.5644), (-0.2356, 0.9468, 0.5644), (-0.2356, 0.9468, 0.2356), (-0.5644, 0.9468, 0.2356), (-0.5644, 0.9468, 0.5644), (-0.2356, 0.9468, -0.2356), (-0.2356, 0.9468, -0.5644), (-0.5644, 0.9468, -0.5644), (-0.5644, 0.9468, -0.2356), (0.1644, 0.9468, 0.1644), (0.1644, 0.9468, -0.1644), (-0.1644, 0.9468, -0.1644), (-0.1644, 0.9468, 0.1644), (0.5644, 0.9468, 0.5644), (0.5644, 0.9468, 0.2356), (0.2356, 0.9468, 0.2356), (0.2356, 0.9468, 0.5644), (0.5644, 0.9468, -0.2356), (0.5644, 0.9468, -0.5644), (0.2356, 0.9468, -0.5644), (0.2356, 0.9468, -0.2356), (0.9468, -0.2356, -0.5644), (0.9468, -0.2356, -0.2356), (0.9468, -0.5644, -0.2356), (0.9468, -0.5644, -0.5644), (0.9468, 0.1644, -0.1644), (0.9468, 0.1644, 0.1644), (0.9468, -0.1644, 0.1644), (0.9468, -0.1644, -0.1644), (0.9468, 0.5644, 0.2356), (0.9468, 0.5644, 0.5644), (0.9468, 0.2356, 0.5644), (0.9468, 0.2356, 0.2356), (-0.9468, 0.2356, -0.5644), (-0.9468, 0.2356, -0.2356), (-0.9468, 0.5644, -0.2356), (-0.9468, 0.5644, -0.5644), (-0.9468, 0.2356, 0.2356), (-0.9468, 0.2356, 0.5644), (-0.9468, 0.5644, 0.5644), (-0.9468, 0.5644, 0.2356), (-0.9468, -0.5644, -0.5644), (-0.9468, -0.5644, -0.2356), (-0.9468, -0.2356, -0.2356), (-0.9468, -0.2356, -0.5644), (-0.9468, -0.5644, 0.2356), (-0.9468, -0.5644, 0.5644), (-0.9468, -0.2356, 0.5644), (-0.9468, -0.2356, 0.2356)], [], [(71, 31, 2, 12), (52, 20, 6, 39), (116, 19, 5, 79), (148, 39, 6, 83), (100, 23, 7, 87), (132, 27, 3, 84), (83, 6, 20, 88), (88, 20, 21, 92), (92, 21, 22, 96), (96, 22, 23, 100), (75, 4, 16, 104), (104, 16, 17, 108), (108, 17, 18, 112), (112, 18, 19, 116), (35, 7, 23, 40), (40, 23, 22, 44), (44, 22, 21, 48), (48, 21, 20, 52), (27, 59, 15, 3), (59, 63, 14, 15), (63, 67, 13, 14), (67, 71, 12, 13), (10, 11, 68, 64), (65, 69, 70, 66), (164, 248, 251, 167), (9, 10, 64, 60), (167, 251, 250, 166), (61, 65, 66, 62), (166, 250, 249, 165), (8, 9, 60, 56), (165, 249, 248, 164), (57, 61, 62, 58), (0, 8, 56, 24), (24, 56, 57, 25), (25, 57, 58, 26), (26, 58, 59, 27), (18, 51, 55, 19), (51, 50, 54, 55), (50, 49, 53, 54), (49, 48, 52, 53), (17, 47, 51, 18), (47, 46, 50, 51), (160, 244, 247, 163), (45, 44, 48, 49), (16, 43, 47, 17), (43, 42, 46, 47), (42, 41, 45, 46), (41, 40, 44, 45), (4, 32, 43, 16), (32, 33, 42, 43), (33, 34, 41, 42), (34, 35, 40, 41), (72, 0, 24, 120), (120, 24, 25, 124), (124, 25, 26, 128), (128, 26, 27, 132), (79, 5, 36, 136), (136, 36, 37, 140), (140, 37, 38, 144), (144, 38, 39, 148), (19, 55, 36, 5), (55, 54, 37, 36), (54, 53, 38, 37), (53, 52, 39, 38), (11, 1, 28, 68), (68, 28, 29, 69), (69, 29, 30, 70), (70, 30, 31, 71), (30, 147, 151, 31), (147, 146, 150, 151), (146, 145, 149, 150), (163, 247, 246, 162), (29, 143, 147, 30), (143, 142, 146, 147), (142, 141, 145, 146), (141, 140, 144, 145), (28, 139, 143, 29), (162, 246, 245, 161), (138, 137, 141, 142), (137, 136, 140, 141), (1, 76, 139, 28), (76, 77, 138, 139), (77, 78, 137, 138), (78, 79, 136, 137), (34, 131, 135, 35), (161, 245, 244, 160), (130, 129, 133, 134), (33, 127, 131, 34), (127, 126, 130, 131), (156, 240, 243, 159), (125, 124, 128, 129), (32, 123, 127, 33), (159, 243, 242, 158), (122, 121, 125, 126), (158, 242, 241, 157), (4, 75, 123, 32), (75, 74, 122, 123), (74, 73, 121, 122), (73, 72, 120, 121), (10, 115, 119, 11), (157, 241, 240, 156), (114, 113, 117, 118), (113, 112, 116, 117), (9, 111, 115, 10), (111, 110, 114, 115), (109, 108, 112, 113), (8, 107, 111, 9), (107, 106, 110, 111), (106, 105, 109, 110), (152, 236, 239, 155), (0, 72, 107, 8), (72, 73, 106, 107), (73, 74, 105, 106), (74, 75, 104, 105), (14, 99, 103, 15), (155, 239, 238, 154), (98, 97, 101, 102), (154, 238, 237, 153), (13, 95, 99, 14), (95, 94, 98, 99), (94, 93, 97, 98), (93, 92, 96, 97), (12, 91, 95, 13), (153, 237, 236, 152), (90, 89, 93, 94), (2, 80, 91, 12), (80, 81, 90, 91), (81, 82, 89, 90), (82, 83, 88, 89), (35, 135, 87, 7), (135, 134, 86, 87), (134, 133, 85, 86), (133, 132, 84, 85), (15, 103, 84, 3), (103, 102, 85, 84), (102, 101, 86, 85), (101, 100, 87, 86), (31, 151, 80, 2), (151, 150, 81, 80), (150, 149, 82, 81), (149, 148, 83, 82), (11, 119, 76, 1), (119, 118, 77, 76), (118, 117, 78, 77), (117, 116, 79, 78), (336, 337, 338, 339), (68, 153, 152, 64), (69, 154, 153, 68), (65, 155, 154, 69), (64, 152, 155, 65), (240, 332, 335, 243), (70, 157, 156, 66), (71, 158, 157, 70), (67, 159, 158, 71), (66, 156, 159, 67), (243, 335, 334, 242), (64, 161, 160, 60), (65, 162, 161, 64), (61, 163, 162, 65), (60, 160, 163, 61), (242, 334, 333, 241), (66, 165, 164, 62), (67, 166, 165, 66), (63, 167, 166, 67), (62, 164, 167, 63), (241, 333, 332, 240), (60, 169, 168, 56), (61, 170, 169, 60), (57, 171, 170, 61), (56, 168, 171, 57), (332, 333, 334, 335), (62, 173, 172, 58), (63, 174, 173, 62), (59, 175, 174, 63), (58, 172, 175, 59), (244, 328, 331, 247), (45, 177, 176, 46), (49, 178, 177, 45), (50, 179, 178, 49), (46, 176, 179, 50), (247, 331, 330, 246), (144, 181, 180, 145), (148, 182, 181, 144), (149, 183, 182, 148), (145, 180, 183, 149), (246, 330, 329, 245), (138, 185, 184, 139), (142, 186, 185, 138), (143, 187, 186, 142), (139, 184, 187, 143), (245, 329, 328, 244), (130, 189, 188, 131), (134, 190, 189, 130), (135, 191, 190, 134), (131, 188, 191, 135), (328, 329, 330, 331), (128, 193, 192, 129), (132, 194, 193, 128), (133, 195, 194, 132), (129, 192, 195, 133), (248, 324, 327, 251), (125, 197, 196, 126), (129, 198, 197, 125), (130, 199, 198, 129), (126, 196, 199, 130), (251, 327, 326, 250), (122, 201, 200, 123), (126, 202, 201, 122), (127, 203, 202, 126), (123, 200, 203, 127), (250, 326, 325, 249), (120, 205, 204, 121), (124, 206, 205, 120), (125, 207, 206, 124), (121, 204, 207, 125), (249, 325, 324, 248), (114, 209, 208, 115), (118, 210, 209, 114), (119, 211, 210, 118), (115, 208, 211, 119), (324, 325, 326, 327), (109, 213, 212, 110), (113, 214, 213, 109), (114, 215, 214, 113), (110, 212, 215, 114), (252, 320, 323, 255), (104, 217, 216, 105), (108, 218, 217, 104), (109, 219, 218, 108), (105, 216, 219, 109), (255, 323, 322, 254), (98, 221, 220, 99), (102, 222, 221, 98), (103, 223, 222, 102), (99, 220, 223, 103), (254, 322, 321, 253), (96, 225, 224, 97), (100, 226, 225, 96), (101, 227, 226, 100), (97, 224, 227, 101), (253, 321, 320, 252), (90, 229, 228, 91), (94, 230, 229, 90), (95, 231, 230, 94), (91, 228, 231, 95), (320, 321, 322, 323), (88, 233, 232, 89), (92, 234, 233, 88), (93, 235, 234, 92), (89, 232, 235, 93), (169, 253, 252, 168), (170, 254, 253, 169), (171, 255, 254, 170), (168, 252, 255, 171), (173, 257, 256, 172), (174, 258, 257, 173), (175, 259, 258, 174), (172, 256, 259, 175), (177, 261, 260, 176), (178, 262, 261, 177), (179, 263, 262, 178), (176, 260, 263, 179), (181, 265, 264, 180), (182, 266, 265, 181), (183, 267, 266, 182), (180, 264, 267, 183), (185, 269, 268, 184), (186, 270, 269, 185), (187, 271, 270, 186), (184, 268, 271, 187), (189, 273, 272, 188), (190, 274, 273, 189), (191, 275, 274, 190), (188, 272, 275, 191), (193, 277, 276, 192), (194, 278, 277, 193), (195, 279, 278, 194), (192, 276, 279, 195), (197, 281, 280, 196), (198, 282, 281, 197), (199, 283, 282, 198), (196, 280, 283, 199), (201, 285, 284, 200), (202, 286, 285, 201), (203, 287, 286, 202), (200, 284, 287, 203), (205, 289, 288, 204), (206, 290, 289, 205), (207, 291, 290, 206), (204, 288, 291, 207), (209, 293, 292, 208), (210, 294, 293, 209), (211, 295, 294, 210), (208, 292, 295, 211), (213, 297, 296, 212), (214, 298, 297, 213), (215, 299, 298, 214), (212, 296, 299, 215), (217, 301, 300, 216), (218, 302, 301, 217), (219, 303, 302, 218), (216, 300, 303, 219), (221, 305, 304, 220), (222, 306, 305, 221), (223, 307, 306, 222), (220, 304, 307, 223), (225, 309, 308, 224), (226, 310, 309, 225), (227, 311, 310, 226), (224, 308, 311, 227), (229, 313, 312, 228), (230, 314, 313, 229), (231, 315, 314, 230), (228, 312, 315, 231), (233, 317, 316, 232), (234, 318, 317, 233), (235, 319, 318, 234), (232, 316, 319, 235), (237, 337, 336, 236), (238, 338, 337, 237), (239, 339, 338, 238), (236, 336, 339, 239), (340, 341, 342, 343), (257, 341, 340, 256), (258, 342, 341, 257), (259, 343, 342, 258), (256, 340, 343, 259), (344, 345, 346, 347), (261, 345, 344, 260), (262, 346, 345, 261), (263, 347, 346, 262), (260, 344, 347, 263), (348, 349, 350, 351), (265, 349, 348, 264), (266, 350, 349, 265), (267, 351, 350, 266), (264, 348, 351, 267), (352, 353, 354, 355), (269, 353, 352, 268), (270, 354, 353, 269), (271, 355, 354, 270), (268, 352, 355, 271), (356, 357, 358, 359), (273, 357, 356, 272), (274, 358, 357, 273), (275, 359, 358, 274), (272, 356, 359, 275), (360, 361, 362, 363), (277, 361, 360, 276), (278, 362, 361, 277), (279, 363, 362, 278), (276, 360, 363, 279), (364, 365, 366, 367), (281, 365, 364, 280), (282, 366, 365, 281), (283, 367, 366, 282), (280, 364, 367, 283), (368, 369, 370, 371), (285, 369, 368, 284), (286, 370, 369, 285), (287, 371, 370, 286), (284, 368, 371, 287), (372, 373, 374, 375), (289, 373, 372, 288), (290, 374, 373, 289), (291, 375, 374, 290), (288, 372, 375, 291), (376, 377, 378, 379), (293, 377, 376, 292), (294, 378, 377, 293), (295, 379, 378, 294), (292, 376, 379, 295), (380, 381, 382, 383), (297, 381, 380, 296), (298, 382, 381, 297), (299, 383, 382, 298), (296, 380, 383, 299), (384, 385, 386, 387), (301, 385, 384, 300), (302, 386, 385, 301), (303, 387, 386, 302), (300, 384, 387, 303), (388, 389, 390, 391), (305, 389, 388, 304), (306, 390, 389, 305), (307, 391, 390, 306), (304, 388, 391, 307), (392, 393, 394, 395), (309, 393, 392, 308), (310, 394, 393, 309), (311, 395, 394, 310), (308, 392, 395, 311), (396, 397, 398, 399), (313, 397, 396, 312), (314, 398, 397, 313), (315, 399, 398, 314), (312, 396, 399, 315), (400, 401, 402, 403), (317, 401, 400, 316), (318, 402, 401, 317), (319, 403, 402, 318), (316, 400, 403, 319)])
me_cube.polygons.foreach_set('use_smooth', [True] * 402)
me_cube.polygons.foreach_set('material_index', [0, 0, 0, 0, 0, 0, 0, 0, 0, 0, 0, 0, 0, 0, 0, 0, 0, 0, 0, 0, 0, 0, 0, 0, 0, 0, 0, 0, 0, 0, 0, 0, 0, 0, 0, 0, 0, 0, 0, 0, 0, 0, 0, 0, 0, 0, 0, 0, 0, 0, 0, 0, 0, 0, 0, 0, 0, 0, 0, 0, 0, 0, 0, 0, 0, 0, 0, 0, 0, 0, 0, 0, 0, 0, 0, 0, 0, 0, 0, 0, 0, 0, 0, 0, 0, 0, 0, 0, 0, 0, 0, 0, 0, 0, 0, 0, 0, 0, 0, 0, 0, 0, 0, 0, 0, 0, 0, 0, 0, 0, 0, 0, 0, 0, 0, 0, 0, 0, 0, 0, 0, 0, 0, 0, 0, 0, 0, 0, 0, 0, 0, 0, 0, 0, 0, 0, 0, 0, 0, 0, 0, 0, 0, 0, 0, 1, 0, 0, 0, 0, 1, 0, 0, 0, 0, 1, 0, 0, 0, 0, 1, 0, 0, 0, 0, 1, 0, 0, 0, 0, 1, 0, 0, 0, 0, 1, 0, 0, 0, 0, 1, 0, 0, 0, 0, 1, 0, 0, 0, 0, 1, 0, 0, 0, 0, 1, 0, 0, 0, 0, 1, 0, 0, 0, 0, 1, 0, 0, 0, 0, 1, 0, 0, 0, 0, 1, 0, 0, 0, 0, 1, 0, 0, 0, 0, 1, 0, 0, 0, 0, 1, 0, 0, 0, 0, 1, 0, 0, 0, 0, 1, 0, 0, 0, 0, 1, 0, 0, 0, 0, 0, 0, 0, 0, 0, 0, 0, 0, 0, 0, 0, 0, 0, 0, 0, 0, 0, 0, 0, 0, 0, 0, 0, 0, 0, 0, 0, 0, 0, 0, 0, 0, 0, 0, 0, 0, 0, 0, 0, 0, 0, 0, 0, 0, 0, 0, 0, 0, 0, 0, 0, 0, 0, 0, 0, 0, 0, 0, 0, 0, 0, 0, 0, 0, 0, 0, 0, 0, 1, 1, 1, 1, 1, 1, 1, 1, 1, 1, 1, 1, 1, 1, 1, 1, 1, 1, 1, 1, 1, 1, 1, 1, 1, 1, 1, 1, 1, 1, 1, 1, 1, 1, 1, 1, 1, 1, 1, 1, 1, 1, 1, 1, 1, 1, 1, 1, 1, 1, 1, 1, 1, 1, 1, 1, 1, 1, 1, 1, 1, 1, 1, 1, 1, 1, 1, 1, 1, 1, 1, 1, 1, 1, 1, 1, 1, 1, 1, 1, 1, 1, 1, 1])
me_cube.materials.append(mat_material_001)
me_cube.materials.append(mat_material_002)
me_cube.use_remesh_preserve_volume = False
me_cube.use_remesh_preserve_attributes = False
me_cube.use_mirror_vertex_groups = False
me_cube.update()

# ---- objects
ob_plane = bpy.data.objects.new('Plane', me_plane)
ob_cube_001 = bpy.data.objects.new('Cube.001', me_cube_001)
ob_cube = bpy.data.objects.new('Cube', me_cube)
ob_lamp = bpy.data.objects.new('Lamp', light_lamp)
ob_camera = bpy.data.objects.new('Camera', cam_camera)

# ---- transforms, parenting, visibility, modifiers, constraints
ob_plane.location = (0.0, 0.0, 0.0)
ob_plane.scale = (1699.0, 1699.0, 1699.0)
ob_plane.lineart.crease_threshold = 0.0
ob_cube_001.location = (-4.984, 0.704, 1.0)
ob_cube_001.lock_rotations_4d = False
ob_cube_001.empty_display_type = 'ARROWS'
ob_cube_001.lineart.crease_threshold = 0.0
_m = ob_cube_001.modifiers.new('Subsurf', 'SUBSURF')
_m.uv_smooth = 'PRESERVE_CORNERS'
_m.levels = 3
_m.render_levels = 3
_m.show_only_control_edges = False
ob_cube.location = (-5.066, -1.574, 1.214)
ob_cube.lock_rotations_4d = False
ob_cube.empty_display_type = 'ARROWS'
ob_cube.lineart.crease_threshold = 0.0
_m = ob_cube.modifiers.new('Subsurf', 'SUBSURF')
_m.uv_smooth = 'PRESERVE_CORNERS'
_m.levels = 3
_m.render_levels = 3
_m.show_only_control_edges = False
ob_lamp.location = (0.03203, 3.045, 5.904)
ob_lamp.rotation_euler = (-0.3131, 0.5858, 1.029)
ob_lamp.lock_rotations_4d = False
ob_lamp.empty_display_type = 'ARROWS'
ob_lamp.color = (0.0, 0.0, 0.0, 0.0)
ob_lamp.lineart.crease_threshold = 0.0
ob_camera.location = (-13.64, -8.882, 8.645)
ob_camera.rotation_euler = (0.9123, 7.203e-06, -0.8293)
ob_camera.lock_rotations_4d = False
ob_camera.empty_display_type = 'ARROWS'
ob_camera.color = (0.0, 0.0, 0.0, 0.0)
ob_camera.display_type = 'WIRE'
ob_camera.lineart.crease_threshold = 0.0

# ---- collection membership
col_collection_1.objects.link(ob_plane)
col_collection_1.objects.link(ob_cube_001)
col_collection_1.objects.link(ob_cube)
col_collection_1.objects.link(ob_lamp)
col_collection_1.objects.link(ob_camera)

# ---- scene / render settings (as saved in the file)
scene.camera = ob_camera
scene.frame_start = 1; scene.frame_end = 240; scene.frame_set(0)
scene.render.engine = 'CYCLES'
scene.render.image_settings.file_format = 'FFMPEG'
scene.render.resolution_percentage = 50
scene.render.dither_intensity = 0.0
scene.cycles.use_denoising = False
scene.cycles.samples = 128
scene.cycles.sampling_pattern = 'TABULATED_SOBOL'
scene.cycles.use_adaptive_sampling = False
scene.cycles.use_light_tree = False
scene.cycles.blur_glossy = 0.0
scene.cycles.sample_clamp_indirect = 0.0
scene.view_settings.view_transform = 'Standard'
bpy.context.view_layer.update()
